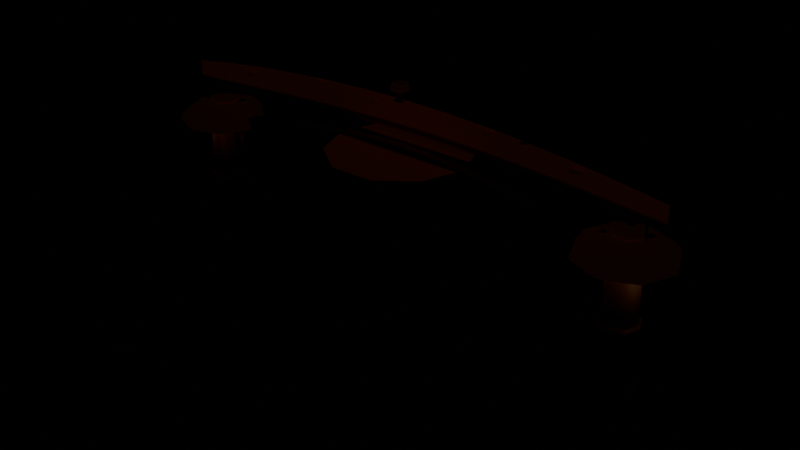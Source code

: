 # Source: gate_r22.blend  (saved by Blender 5.2.44; exported with 4.5.12 LTS)
import bpy
from mathutils import Matrix  # noqa: F401  (used for matrix-valued properties, if any)

bpy.ops.wm.read_factory_settings(use_empty=True)
scene = bpy.context.scene
scene.name = 'Scene'

# ---- collections
col_r22_sporentor = bpy.data.collections.new('R22_Sporentor'); scene.collection.children.link(col_r22_sporentor)

# ---- materials (node trees are filled in below, after node groups)
mat_archpaint = bpy.data.materials.new('ArchPaint')
mat_pillarpaint = bpy.data.materials.new('PillarPaint')
mat_cappaint = bpy.data.materials.new('CapPaint')
mat_roofpaint = bpy.data.materials.new('RoofPaint')
mat_dotpaint = bpy.data.materials.new('DotPaint')
mat_bannerpaint = bpy.data.materials.new('BannerPaint')
mat_lamppaint = bpy.data.materials.new('LampPaint')
mat_shroompaint = bpy.data.materials.new('ShroomPaint')

# ---- material node trees
mat_archpaint.use_nodes = True; mat_archpaint.node_tree.nodes.clear()
_N = mat_archpaint.node_tree.nodes; _L = mat_archpaint.node_tree.links
n0 = _N.new('ShaderNodeBsdfPrincipled'); n0.name = 'Principled BSDF'; n0.location = (-200, 100)
n0.inputs[0].default_value = (0.92, 0.23, 0.16, 1.0)
n0.inputs[2].default_value = 0.62
n0.inputs[10].default_value = 0.005
n0.inputs[13].default_value = 0.3
n1 = _N.new('ShaderNodeOutputMaterial'); n1.name = 'Material Output'; n1.location = (200, 100)
_L.new(n0.outputs[0], n1.inputs[0])
n1.is_active_output = True
mat_pillarpaint.use_nodes = True; mat_pillarpaint.node_tree.nodes.clear()
_N = mat_pillarpaint.node_tree.nodes; _L = mat_pillarpaint.node_tree.links
n0 = _N.new('ShaderNodeBsdfPrincipled'); n0.name = 'Principled BSDF'; n0.location = (-200, 100)
n0.inputs[0].default_value = (0.96, 0.88, 0.67, 1.0)
n0.inputs[2].default_value = 0.72
n0.inputs[10].default_value = 0.005
n0.inputs[13].default_value = 0.3
n1 = _N.new('ShaderNodeOutputMaterial'); n1.name = 'Material Output'; n1.location = (200, 100)
_L.new(n0.outputs[0], n1.inputs[0])
n1.is_active_output = True
mat_cappaint.use_nodes = True; mat_cappaint.node_tree.nodes.clear()
_N = mat_cappaint.node_tree.nodes; _L = mat_cappaint.node_tree.links
n0 = _N.new('ShaderNodeBsdfPrincipled'); n0.name = 'Principled BSDF'; n0.location = (-200, 100)
n0.inputs[0].default_value = (0.86, 0.19, 0.12, 1.0)
n0.inputs[2].default_value = 0.55
n0.inputs[10].default_value = 0.005
n0.inputs[13].default_value = 0.3
n0.inputs[27].default_value = (0.05, 0.01, 0.0, 1.0)
n0.inputs[28].default_value = 0.12
n1 = _N.new('ShaderNodeOutputMaterial'); n1.name = 'Material Output'; n1.location = (200, 100)
_L.new(n0.outputs[0], n1.inputs[0])
n1.is_active_output = True
mat_roofpaint.use_nodes = True; mat_roofpaint.node_tree.nodes.clear()
_N = mat_roofpaint.node_tree.nodes; _L = mat_roofpaint.node_tree.links
n0 = _N.new('ShaderNodeBsdfPrincipled'); n0.name = 'Principled BSDF'; n0.location = (-200, 100)
n0.inputs[0].default_value = (0.94, 0.31, 0.2, 1.0)
n0.inputs[2].default_value = 0.48
n0.inputs[10].default_value = 0.005
n0.inputs[13].default_value = 0.3
n0.inputs[27].default_value = (0.06, 0.012, 0.004, 1.0)
n0.inputs[28].default_value = 0.14
n1 = _N.new('ShaderNodeOutputMaterial'); n1.name = 'Material Output'; n1.location = (200, 100)
_L.new(n0.outputs[0], n1.inputs[0])
n1.is_active_output = True
mat_dotpaint.use_nodes = True; mat_dotpaint.node_tree.nodes.clear()
_N = mat_dotpaint.node_tree.nodes; _L = mat_dotpaint.node_tree.links
n0 = _N.new('ShaderNodeBsdfPrincipled'); n0.name = 'Principled BSDF'; n0.location = (-200, 100)
n0.inputs[0].default_value = (0.98, 0.95, 0.86, 1.0)
n0.inputs[2].default_value = 0.6
n0.inputs[10].default_value = 0.005
n0.inputs[13].default_value = 0.3
n1 = _N.new('ShaderNodeOutputMaterial'); n1.name = 'Material Output'; n1.location = (200, 100)
_L.new(n0.outputs[0], n1.inputs[0])
n1.is_active_output = True
mat_bannerpaint.use_nodes = True; mat_bannerpaint.node_tree.nodes.clear()
_N = mat_bannerpaint.node_tree.nodes; _L = mat_bannerpaint.node_tree.links
n0 = _N.new('ShaderNodeBsdfPrincipled'); n0.name = 'Principled BSDF'; n0.location = (-200, 100)
n0.inputs[0].default_value = (0.97, 0.91, 0.73, 1.0)
n0.inputs[2].default_value = 0.8
n0.inputs[10].default_value = 0.005
n0.inputs[13].default_value = 0.3
n1 = _N.new('ShaderNodeOutputMaterial'); n1.name = 'Material Output'; n1.location = (200, 100)
_L.new(n0.outputs[0], n1.inputs[0])
n1.is_active_output = True
mat_lamppaint.use_nodes = True; mat_lamppaint.node_tree.nodes.clear()
_N = mat_lamppaint.node_tree.nodes; _L = mat_lamppaint.node_tree.links
n0 = _N.new('ShaderNodeBsdfPrincipled'); n0.name = 'Principled BSDF'; n0.location = (-200, 100)
n0.inputs[0].default_value = (0.99, 0.87, 0.58, 1.0)
n0.inputs[2].default_value = 0.4
n0.inputs[10].default_value = 0.005
n0.inputs[13].default_value = 0.3
n0.inputs[27].default_value = (1.0, 0.78, 0.42, 1.0)
n0.inputs[28].default_value = 1.1
n1 = _N.new('ShaderNodeOutputMaterial'); n1.name = 'Material Output'; n1.location = (200, 100)
_L.new(n0.outputs[0], n1.inputs[0])
n1.is_active_output = True
mat_shroompaint.use_nodes = True; mat_shroompaint.node_tree.nodes.clear()
_N = mat_shroompaint.node_tree.nodes; _L = mat_shroompaint.node_tree.links
n0 = _N.new('ShaderNodeBsdfPrincipled'); n0.name = 'Principled BSDF'; n0.location = (-200, 100)
n0.inputs[0].default_value = (0.89, 0.26, 0.16, 1.0)
n0.inputs[2].default_value = 0.58
n0.inputs[10].default_value = 0.005
n0.inputs[13].default_value = 0.3
n1 = _N.new('ShaderNodeOutputMaterial'); n1.name = 'Material Output'; n1.location = (200, 100)
_L.new(n0.outputs[0], n1.inputs[0])
n1.is_active_output = True

# ---- meshes
me_archpaint_mesh = bpy.data.meshes.new('ArchPaint_Mesh')
me_archpaint_mesh.from_pydata([(-9.3, -0.24, 7.11), (-7.75, -0.24, 7.225), (-7.75, 0.24, 7.225), (-9.3, 0.24, 7.11), (-9.3, -0.24, 7.79), (-9.3, 0.24, 7.79), (-7.75, 0.24, 7.905), (-7.75, -0.24, 7.905), (-6.2, -0.24, 7.44), (-6.2, 0.24, 7.44), (-6.2, 0.24, 8.12), (-6.2, -0.24, 8.12), (-4.65, -0.24, 7.684), (-4.65, 0.24, 7.684), (-4.65, 0.24, 8.364), (-4.65, -0.24, 8.364), (-3.1, -0.24, 7.904), (-3.1, 0.24, 7.904), (-3.1, 0.24, 8.584), (-3.1, -0.24, 8.584), (-1.55, -0.24, 8.056), (-1.55, 0.24, 8.056), (-1.55, 0.24, 8.736), (-1.55, -0.24, 8.736), (0.0, -0.24, 8.11), (0.0, 0.24, 8.11), (0.0, 0.24, 8.79), (0.0, -0.24, 8.79), (1.55, -0.24, 8.056), (1.55, 0.24, 8.056), (1.55, 0.24, 8.736), (1.55, -0.24, 8.736), (3.1, -0.24, 7.904), (3.1, 0.24, 7.904), (3.1, 0.24, 8.584), (3.1, -0.24, 8.584), (4.65, -0.24, 7.684), (4.65, 0.24, 7.684), (4.65, 0.24, 8.364), (4.65, -0.24, 8.364), (6.2, -0.24, 7.44), (6.2, 0.24, 7.44), (6.2, 0.24, 8.12), (6.2, -0.24, 8.12), (7.75, -0.24, 7.225), (7.75, 0.24, 7.225), (7.75, 0.24, 7.905), (7.75, -0.24, 7.905), (9.3, -0.24, 7.11), (9.3, 0.24, 7.11), (9.3, 0.24, 7.79), (9.3, -0.24, 7.79), (-8.58, 0.1, 6.4), (-8.67, 6.123e-18, 6.356), (-8.58, -0.1, 6.4), (-8.49, -1.837e-17, 6.444), (-9.04, 0.1, 7.34), (-9.13, 6.123e-18, 7.296), (-9.04, -0.1, 7.34), (-8.95, -1.837e-17, 7.384), (8.58, -0.1, 6.4), (8.67, -6.123e-18, 6.356), (8.58, 0.1, 6.4), (8.49, 1.837e-17, 6.444), (9.04, -0.1, 7.34), (9.13, -6.123e-18, 7.296), (9.04, 0.1, 7.34), (8.95, 1.837e-17, 7.384), (-10.58, -0.1584, 8.9), (-10.6, 0.0004757, 8.74), (-10.62, 0.1584, 8.9), (-10.6, -0.0004757, 9.06), (-9.614, -0.02328, 8.921), (-9.633, 0.1356, 8.761), (-9.658, 0.2937, 8.921), (-9.64, 0.1348, 9.081), (-8.651, 0.1091, 8.94), (-8.67, 0.268, 8.78), (-8.694, 0.4262, 8.94), (-8.676, 0.2673, 9.1), (-7.689, 0.2359, 8.957), (-7.706, 0.395, 8.797), (-7.729, 0.5534, 8.957), (-7.712, 0.3943, 9.117), (-6.727, 0.3547, 8.971), (-6.743, 0.5139, 8.811), (-6.764, 0.6725, 8.971), (-6.748, 0.5133, 9.131), (-5.765, 0.463, 8.984), (-5.78, 0.6223, 8.824), (-5.799, 0.7812, 8.984), (-5.784, 0.6219, 9.144), (-4.804, 0.5586, 8.995), (-4.817, 0.7181, 8.835), (-4.833, 0.8773, 8.995), (-4.82, 0.7178, 9.155), (-3.842, 0.6396, 9.004), (-3.853, 0.7993, 8.844), (-3.867, 0.9587, 9.004), (-3.856, 0.7991, 9.164), (-2.882, 0.7044, 9.011), (-2.89, 0.8642, 8.851), (-2.9, 1.024, 9.011), (-2.892, 0.8641, 9.171), (-1.921, 0.7516, 9.016), (-1.927, 0.9115, 8.856), (-1.934, 1.071, 9.016), (-1.928, 0.9115, 9.176), (-0.9604, 0.7804, 9.019), (-0.9633, 0.9403, 8.859), (-0.9668, 1.1, 9.019), (-0.964, 0.9403, 9.179), (0.0, 0.79, 9.02), (0.0, 0.95, 8.86), (0.0, 1.11, 9.02), (0.0, 0.95, 9.18), (0.9604, 0.7804, 9.019), (0.9633, 0.9403, 8.859), (0.9668, 1.1, 9.019), (0.964, 0.9403, 9.179), (1.921, 0.7516, 9.016), (1.927, 0.9115, 8.856), (1.934, 1.071, 9.016), (1.928, 0.9115, 9.176), (2.882, 0.7044, 9.011), (2.89, 0.8642, 8.851), (2.9, 1.024, 9.011), (2.892, 0.8641, 9.171), (3.842, 0.6396, 9.004), (3.853, 0.7993, 8.844), (3.867, 0.9587, 9.004), (3.856, 0.7991, 9.164), (4.804, 0.5586, 8.995), (4.817, 0.7181, 8.835), (4.833, 0.8773, 8.995), (4.82, 0.7178, 9.155), (5.765, 0.463, 8.984), (5.78, 0.6223, 8.824), (5.799, 0.7812, 8.984), (5.784, 0.6219, 9.144), (6.727, 0.3547, 8.971), (6.743, 0.5139, 8.811), (6.764, 0.6725, 8.971), (6.748, 0.5133, 9.131), (7.689, 0.2359, 8.957), (7.706, 0.395, 8.797), (7.729, 0.5534, 8.957), (7.712, 0.3943, 9.117), (8.651, 0.1091, 8.94), (8.67, 0.268, 8.78), (8.694, 0.4262, 8.94), (8.676, 0.2673, 9.1), (9.614, -0.02328, 8.921), (9.633, 0.1356, 8.761), (9.658, 0.2937, 8.921), (9.64, 0.1348, 9.081), (10.58, -0.1584, 8.9), (10.6, 0.0004757, 8.74), (10.62, 0.1584, 8.9), (10.6, -0.0004757, 9.06), (-9.85, 0.08853, 8.865), (-9.9, 0.03896, 8.872), (-9.95, 0.08853, 8.865), (-9.9, 0.1381, 8.859), (-9.85, 0.0, 8.195), (-9.9, -0.04957, 8.202), (-9.95, -6.07e-18, 8.195), (-9.9, 0.04957, 8.189), (-9.56, 0.0, 8.195), (-9.688, -0.2658, 8.195), (-9.976, -0.3315, 8.195), (-10.21, -0.1475, 8.195), (-10.21, 0.1475, 8.195), (-9.976, 0.3315, 8.195), (-9.688, 0.2658, 8.195), (-9.56, 0.0, 7.895), (-9.688, -0.2658, 7.895), (-9.976, -0.3315, 7.895), (-10.21, -0.1475, 7.895), (-10.21, 0.1475, 7.895), (-9.976, 0.3315, 7.895), (-9.688, 0.2658, 7.895), (9.95, 0.08853, 8.865), (9.9, 0.03896, 8.872), (9.85, 0.08853, 8.865), (9.9, 0.1381, 8.859), (9.95, 0.0, 8.195), (9.9, -0.04957, 8.202), (9.85, -6.07e-18, 8.195), (9.9, 0.04957, 8.189), (10.24, 0.0, 8.195), (10.11, -0.2658, 8.195), (9.824, -0.3315, 8.195), (9.594, -0.1475, 8.195), (9.594, 0.1475, 8.195), (9.824, 0.3315, 8.195), (10.11, 0.2658, 8.195), (10.24, 0.0, 7.895), (10.11, -0.2658, 7.895), (9.824, -0.3315, 7.895), (9.594, -0.1475, 7.895), (9.594, 0.1475, 7.895), (9.824, 0.3315, 7.895), (10.11, 0.2658, 7.895)], [], [(0, 3, 2, 1), (4, 7, 6, 5), (3, 5, 6, 2), (0, 1, 7, 4), (1, 2, 9, 8), (7, 11, 10, 6), (2, 6, 10, 9), (1, 8, 11, 7), (8, 9, 13, 12), (11, 15, 14, 10), (9, 10, 14, 13), (8, 12, 15, 11), (12, 13, 17, 16), (15, 19, 18, 14), (13, 14, 18, 17), (12, 16, 19, 15), (16, 17, 21, 20), (19, 23, 22, 18), (17, 18, 22, 21), (16, 20, 23, 19), (20, 21, 25, 24), (23, 27, 26, 22), (21, 22, 26, 25), (20, 24, 27, 23), (24, 25, 29, 28), (27, 31, 30, 26), (25, 26, 30, 29), (24, 28, 31, 27), (28, 29, 33, 32), (31, 35, 34, 30), (29, 30, 34, 33), (28, 32, 35, 31), (32, 33, 37, 36), (35, 39, 38, 34), (33, 34, 38, 37), (32, 36, 39, 35), (36, 37, 41, 40), (39, 43, 42, 38), (37, 38, 42, 41), (36, 40, 43, 39), (40, 41, 45, 44), (43, 47, 46, 42), (41, 42, 46, 45), (40, 44, 47, 43), (44, 45, 49, 48), (47, 51, 50, 46), (45, 46, 50, 49), (44, 48, 51, 47), (0, 4, 5, 3), (52, 53, 57, 56), (53, 54, 58, 57), (54, 55, 59, 58), (55, 52, 56, 59), (55, 54, 53, 52), (56, 57, 58, 59), (48, 49, 50, 51), (60, 61, 65, 64), (61, 62, 66, 65), (62, 63, 67, 66), (63, 60, 64, 67), (63, 62, 61, 60), (64, 65, 66, 67), (68, 69, 73, 72), (69, 70, 74, 73), (70, 71, 75, 74), (71, 68, 72, 75), (72, 73, 77, 76), (73, 74, 78, 77), (74, 75, 79, 78), (75, 72, 76, 79), (76, 77, 81, 80), (77, 78, 82, 81), (78, 79, 83, 82), (79, 76, 80, 83), (80, 81, 85, 84), (81, 82, 86, 85), (82, 83, 87, 86), (83, 80, 84, 87), (84, 85, 89, 88), (85, 86, 90, 89), (86, 87, 91, 90), (87, 84, 88, 91), (88, 89, 93, 92), (89, 90, 94, 93), (90, 91, 95, 94), (91, 88, 92, 95), (92, 93, 97, 96), (93, 94, 98, 97), (94, 95, 99, 98), (95, 92, 96, 99), (96, 97, 101, 100), (97, 98, 102, 101), (98, 99, 103, 102), (99, 96, 100, 103), (100, 101, 105, 104), (101, 102, 106, 105), (102, 103, 107, 106), (103, 100, 104, 107), (104, 105, 109, 108), (105, 106, 110, 109), (106, 107, 111, 110), (107, 104, 108, 111), (108, 109, 113, 112), (109, 110, 114, 113), (110, 111, 115, 114), (111, 108, 112, 115), (112, 113, 117, 116), (113, 114, 118, 117), (114, 115, 119, 118), (115, 112, 116, 119), (116, 117, 121, 120), (117, 118, 122, 121), (118, 119, 123, 122), (119, 116, 120, 123), (120, 121, 125, 124), (121, 122, 126, 125), (122, 123, 127, 126), (123, 120, 124, 127), (124, 125, 129, 128), (125, 126, 130, 129), (126, 127, 131, 130), (127, 124, 128, 131), (128, 129, 133, 132), (129, 130, 134, 133), (130, 131, 135, 134), (131, 128, 132, 135), (132, 133, 137, 136), (133, 134, 138, 137), (134, 135, 139, 138), (135, 132, 136, 139), (136, 137, 141, 140), (137, 138, 142, 141), (138, 139, 143, 142), (139, 136, 140, 143), (140, 141, 145, 144), (141, 142, 146, 145), (142, 143, 147, 146), (143, 140, 144, 147), (144, 145, 149, 148), (145, 146, 150, 149), (146, 147, 151, 150), (147, 144, 148, 151), (148, 149, 153, 152), (149, 150, 154, 153), (150, 151, 155, 154), (151, 148, 152, 155), (152, 153, 157, 156), (153, 154, 158, 157), (154, 155, 159, 158), (155, 152, 156, 159), (71, 70, 69, 68), (156, 157, 158, 159), (160, 161, 165, 164), (161, 162, 166, 165), (162, 163, 167, 166), (163, 160, 164, 167), (163, 162, 161, 160), (164, 165, 166, 167), (168, 169, 176, 175), (169, 170, 177, 176), (170, 171, 178, 177), (171, 172, 179, 178), (172, 173, 180, 179), (173, 174, 181, 180), (174, 168, 175, 181), (174, 173, 172, 171, 170, 169, 168), (175, 176, 177, 178, 179, 180, 181), (182, 183, 187, 186), (183, 184, 188, 187), (184, 185, 189, 188), (185, 182, 186, 189), (185, 184, 183, 182), (186, 187, 188, 189), (190, 191, 198, 197), (191, 192, 199, 198), (192, 193, 200, 199), (193, 194, 201, 200), (194, 195, 202, 201), (195, 196, 203, 202), (196, 190, 197, 203), (196, 195, 194, 193, 192, 191, 190), (197, 198, 199, 200, 201, 202, 203)])
me_archpaint_mesh.polygons.foreach_set('use_smooth', [True] * 182)
me_archpaint_mesh.materials.append(mat_archpaint)
me_archpaint_mesh.update()
me_pillarpaint_mesh = bpy.data.meshes.new('PillarPaint_Mesh')
me_pillarpaint_mesh.from_pydata([(-10.18, 0.0, 0.0), (-9.922, -0.6223, 0.0), (-9.3, -0.88, 0.0), (-8.678, -0.6223, 0.0), (-8.42, -1.078e-16, 0.0), (-8.678, 0.6223, 0.0), (-9.3, 0.88, 0.0), (-9.922, 0.6223, 0.0), (-10.11, 0.0, 1.9), (-9.873, -0.5728, 1.9), (-9.3, -0.81, 1.9), (-8.727, -0.5728, 1.9), (-8.49, -9.92e-17, 1.9), (-8.727, 0.5728, 1.9), (-9.3, 0.81, 1.9), (-9.873, 0.5728, 1.9), (-10.04, 0.0, 3.8), (-9.823, -0.5233, 3.8), (-9.3, -0.74, 3.8), (-8.777, -0.5233, 3.8), (-8.56, -9.062e-17, 3.8), (-8.777, 0.5233, 3.8), (-9.3, 0.74, 3.8), (-9.823, 0.5233, 3.8), (-9.97, 0.0, 5.7), (-9.774, -0.4738, 5.7), (-9.3, -0.67, 5.7), (-8.826, -0.4738, 5.7), (-8.63, -8.205e-17, 5.7), (-8.826, 0.4738, 5.7), (-9.3, 0.67, 5.7), (-9.774, 0.4738, 5.7), (-9.9, 0.0, 7.5), (-9.724, -0.4243, 7.5), (-9.3, -0.6, 7.5), (-8.876, -0.4243, 7.5), (-8.7, -7.348e-17, 7.5), (-8.876, 0.4243, 7.5), (-9.3, 0.6, 7.5), (-9.724, 0.4243, 7.5), (-10.48, 0.0, 0.05), (-10.25, -0.6936, 0.05), (-9.665, -1.122, 0.05), (-8.935, -1.122, 0.05), (-8.345, -0.6936, 0.05), (-8.12, -1.445e-16, 0.05), (-8.345, 0.6936, 0.05), (-8.935, 1.122, 0.05), (-9.665, 1.122, 0.05), (-10.25, 0.6936, 0.05), (-10.48, 0.0, 0.55), (-10.25, -0.6936, 0.55), (-9.665, -1.122, 0.55), (-8.935, -1.122, 0.55), (-8.345, -0.6936, 0.55), (-8.12, -1.445e-16, 0.55), (-8.345, 0.6936, 0.55), (-8.935, 1.122, 0.55), (-9.665, 1.122, 0.55), (-10.25, 0.6936, 0.55), (-8.12, 0.0, 0.56), (-8.345, 0.6936, 0.56), (-8.935, 1.122, 0.56), (-9.665, 1.122, 0.56), (-10.25, 0.6936, 0.56), (-10.48, 1.445e-16, 0.56), (-10.25, -0.6936, 0.56), (-9.665, -1.122, 0.56), (-8.935, -1.122, 0.56), (-8.345, -0.6936, 0.56), (-10.18, 0.0, 2.44), (-9.924, -0.6243, 2.44), (-9.3, -0.8829, 2.44), (-8.676, -0.6243, 2.44), (-8.417, -1.081e-16, 2.44), (-8.676, 0.6243, 2.44), (-9.3, 0.8829, 2.44), (-9.924, 0.6243, 2.44), (-10.18, 0.0, 2.76), (-9.924, -0.6243, 2.76), (-9.3, -0.8829, 2.76), (-8.676, -0.6243, 2.76), (-8.417, -1.081e-16, 2.76), (-8.676, 0.6243, 2.76), (-9.3, 0.8829, 2.76), (-9.924, 0.6243, 2.76), (-10.07, 0.0, 4.84), (-9.847, -0.5468, 4.84), (-9.3, -0.7733, 4.84), (-8.753, -0.5468, 4.84), (-8.527, -9.471e-17, 4.84), (-8.753, 0.5468, 4.84), (-9.3, 0.7733, 4.84), (-9.847, 0.5468, 4.84), (-10.07, 0.0, 5.16), (-9.847, -0.5468, 5.16), (-9.3, -0.7733, 5.16), (-8.753, -0.5468, 5.16), (-8.527, -9.471e-17, 5.16), (-8.753, 0.5468, 5.16), (-9.3, 0.7733, 5.16), (-9.847, 0.5468, 5.16), (8.42, 0.0, 0.0), (8.678, -0.6223, 0.0), (9.3, -0.88, 0.0), (9.922, -0.6223, 0.0), (10.18, -1.078e-16, 0.0), (9.922, 0.6223, 0.0), (9.3, 0.88, 0.0), (8.678, 0.6223, 0.0), (8.49, 0.0, 1.9), (8.727, -0.5728, 1.9), (9.3, -0.81, 1.9), (9.873, -0.5728, 1.9), (10.11, -9.92e-17, 1.9), (9.873, 0.5728, 1.9), (9.3, 0.81, 1.9), (8.727, 0.5728, 1.9), (8.56, 0.0, 3.8), (8.777, -0.5233, 3.8), (9.3, -0.74, 3.8), (9.823, -0.5233, 3.8), (10.04, -9.062e-17, 3.8), (9.823, 0.5233, 3.8), (9.3, 0.74, 3.8), (8.777, 0.5233, 3.8), (8.63, 0.0, 5.7), (8.826, -0.4738, 5.7), (9.3, -0.67, 5.7), (9.774, -0.4738, 5.7), (9.97, -8.205e-17, 5.7), (9.774, 0.4738, 5.7), (9.3, 0.67, 5.7), (8.826, 0.4738, 5.7), (8.7, 0.0, 7.5), (8.876, -0.4243, 7.5), (9.3, -0.6, 7.5), (9.724, -0.4243, 7.5), (9.9, -7.348e-17, 7.5), (9.724, 0.4243, 7.5), (9.3, 0.6, 7.5), (8.876, 0.4243, 7.5), (8.12, 0.0, 0.05), (8.345, -0.6936, 0.05), (8.935, -1.122, 0.05), (9.665, -1.122, 0.05), (10.25, -0.6936, 0.05), (10.48, -1.445e-16, 0.05), (10.25, 0.6936, 0.05), (9.665, 1.122, 0.05), (8.935, 1.122, 0.05), (8.345, 0.6936, 0.05), (8.12, 0.0, 0.55), (8.345, -0.6936, 0.55), (8.935, -1.122, 0.55), (9.665, -1.122, 0.55), (10.25, -0.6936, 0.55), (10.48, -1.445e-16, 0.55), (10.25, 0.6936, 0.55), (9.665, 1.122, 0.55), (8.935, 1.122, 0.55), (8.345, 0.6936, 0.55), (10.48, 0.0, 0.56), (10.25, 0.6936, 0.56), (9.665, 1.122, 0.56), (8.935, 1.122, 0.56), (8.345, 0.6936, 0.56), (8.12, 1.445e-16, 0.56), (8.345, -0.6936, 0.56), (8.935, -1.122, 0.56), (9.665, -1.122, 0.56), (10.25, -0.6936, 0.56), (8.417, 0.0, 2.44), (8.676, -0.6243, 2.44), (9.3, -0.8829, 2.44), (9.924, -0.6243, 2.44), (10.18, -1.081e-16, 2.44), (9.924, 0.6243, 2.44), (9.3, 0.8829, 2.44), (8.676, 0.6243, 2.44), (8.417, 0.0, 2.76), (8.676, -0.6243, 2.76), (9.3, -0.8829, 2.76), (9.924, -0.6243, 2.76), (10.18, -1.081e-16, 2.76), (9.924, 0.6243, 2.76), (9.3, 0.8829, 2.76), (8.676, 0.6243, 2.76), (8.527, 0.0, 4.84), (8.753, -0.5468, 4.84), (9.3, -0.7733, 4.84), (9.847, -0.5468, 4.84), (10.07, -9.471e-17, 4.84), (9.847, 0.5468, 4.84), (9.3, 0.7733, 4.84), (8.753, 0.5468, 4.84), (8.527, 0.0, 5.16), (8.753, -0.5468, 5.16), (9.3, -0.7733, 5.16), (9.847, -0.5468, 5.16), (10.07, -9.471e-17, 5.16), (9.847, 0.5468, 5.16), (9.3, 0.7733, 5.16), (8.753, 0.5468, 5.16), (-0.14, 0.0, 10.45), (-0.04326, -0.1331, 10.45), (0.1133, -0.08229, 10.45), (0.1133, 0.08229, 10.45), (-0.04326, 0.1331, 10.45), (-0.14, 0.0, 10.9), (-0.04326, -0.1331, 10.9), (0.1133, -0.08229, 10.9), (0.1133, 0.08229, 10.9), (-0.04326, 0.1331, 10.9), (8.141, 0.0, 0.0), (8.246, -0.181, 0.0), (8.455, -0.181, 0.0), (8.559, -2.56e-17, 0.0), (8.455, 0.181, 0.0), (8.246, 0.181, 0.0), (8.141, 0.0, 0.5225), (8.246, -0.181, 0.5225), (8.455, -0.181, 0.5225), (8.559, -2.56e-17, 0.5225), (8.455, 0.181, 0.5225), (8.246, 0.181, 0.5225), (8.141, 0.0, 0.9025), (8.246, -0.181, 0.9025), (8.455, -0.181, 0.9025), (8.559, -2.56e-17, 0.9025), (8.455, 0.181, 0.9025), (8.246, 0.181, 0.9025), (-8.426, 0.0, 0.0), (-8.338, -0.1524, 0.0), (-8.162, -0.1524, 0.0), (-8.074, -2.155e-17, 0.0), (-8.162, 0.1524, 0.0), (-8.338, 0.1524, 0.0), (-8.426, 0.0, 0.44), (-8.338, -0.1524, 0.44), (-8.162, -0.1524, 0.44), (-8.074, -2.155e-17, 0.44), (-8.162, 0.1524, 0.44), (-8.338, 0.1524, 0.44), (-8.426, 0.0, 0.76), (-8.338, -0.1524, 0.76), (-8.162, -0.1524, 0.76), (-8.074, -2.155e-17, 0.76), (-8.162, 0.1524, 0.76), (-8.338, 0.1524, 0.76), (10.01, 0.0, 0.0), (10.08, -0.1181, 0.0), (10.22, -0.1181, 0.0), (10.29, -1.67e-17, 0.0), (10.22, 0.1181, 0.0), (10.08, 0.1181, 0.0), (10.01, 0.0, 0.341), (10.08, -0.1181, 0.341), (10.22, -0.1181, 0.341), (10.29, -1.67e-17, 0.341), (10.22, 0.1181, 0.341), (10.08, 0.1181, 0.341), (10.01, 0.0, 0.589), (10.08, -0.1181, 0.589), (10.22, -0.1181, 0.589), (10.29, -1.67e-17, 0.589), (10.22, 0.1181, 0.589), (10.08, 0.1181, 0.589), (-10.25, 0.0, 0.0), (-10.18, -0.1334, 0.0), (-10.02, -0.1334, 0.0), (-9.946, -1.886e-17, 0.0), (-10.02, 0.1334, 0.0), (-10.18, 0.1334, 0.0), (-10.25, 0.0, 0.385), (-10.18, -0.1334, 0.385), (-10.02, -0.1334, 0.385), (-9.946, -1.886e-17, 0.385), (-10.02, 0.1334, 0.385), (-10.18, 0.1334, 0.385), (-10.25, 0.0, 0.665), (-10.18, -0.1334, 0.665), (-10.02, -0.1334, 0.665), (-9.946, -1.886e-17, 0.665), (-10.02, 0.1334, 0.665), (-10.18, 0.1334, 0.665)], [], [(0, 1, 9, 8), (1, 2, 10, 9), (2, 3, 11, 10), (3, 4, 12, 11), (4, 5, 13, 12), (5, 6, 14, 13), (6, 7, 15, 14), (7, 0, 8, 15), (8, 9, 17, 16), (9, 10, 18, 17), (10, 11, 19, 18), (11, 12, 20, 19), (12, 13, 21, 20), (13, 14, 22, 21), (14, 15, 23, 22), (15, 8, 16, 23), (16, 17, 25, 24), (17, 18, 26, 25), (18, 19, 27, 26), (19, 20, 28, 27), (20, 21, 29, 28), (21, 22, 30, 29), (22, 23, 31, 30), (23, 16, 24, 31), (24, 25, 33, 32), (25, 26, 34, 33), (26, 27, 35, 34), (27, 28, 36, 35), (28, 29, 37, 36), (29, 30, 38, 37), (30, 31, 39, 38), (31, 24, 32, 39), (7, 6, 5, 4, 3, 2, 1, 0), (32, 33, 34, 35, 36, 37, 38, 39), (40, 41, 51, 50), (41, 42, 52, 51), (42, 43, 53, 52), (43, 44, 54, 53), (44, 45, 55, 54), (45, 46, 56, 55), (46, 47, 57, 56), (47, 48, 58, 57), (48, 49, 59, 58), (49, 40, 50, 59), (49, 48, 47, 46, 45, 44, 43, 42, 41, 40), (50, 51, 52, 53, 54, 55, 56, 57, 58, 59), (60, 61, 62, 63, 64, 65, 66, 67, 68, 69), (70, 71, 79, 78), (71, 72, 80, 79), (72, 73, 81, 80), (73, 74, 82, 81), (74, 75, 83, 82), (75, 76, 84, 83), (76, 77, 85, 84), (77, 70, 78, 85), (77, 76, 75, 74, 73, 72, 71, 70), (78, 79, 80, 81, 82, 83, 84, 85), (86, 87, 95, 94), (87, 88, 96, 95), (88, 89, 97, 96), (89, 90, 98, 97), (90, 91, 99, 98), (91, 92, 100, 99), (92, 93, 101, 100), (93, 86, 94, 101), (93, 92, 91, 90, 89, 88, 87, 86), (94, 95, 96, 97, 98, 99, 100, 101), (102, 103, 111, 110), (103, 104, 112, 111), (104, 105, 113, 112), (105, 106, 114, 113), (106, 107, 115, 114), (107, 108, 116, 115), (108, 109, 117, 116), (109, 102, 110, 117), (110, 111, 119, 118), (111, 112, 120, 119), (112, 113, 121, 120), (113, 114, 122, 121), (114, 115, 123, 122), (115, 116, 124, 123), (116, 117, 125, 124), (117, 110, 118, 125), (118, 119, 127, 126), (119, 120, 128, 127), (120, 121, 129, 128), (121, 122, 130, 129), (122, 123, 131, 130), (123, 124, 132, 131), (124, 125, 133, 132), (125, 118, 126, 133), (126, 127, 135, 134), (127, 128, 136, 135), (128, 129, 137, 136), (129, 130, 138, 137), (130, 131, 139, 138), (131, 132, 140, 139), (132, 133, 141, 140), (133, 126, 134, 141), (109, 108, 107, 106, 105, 104, 103, 102), (134, 135, 136, 137, 138, 139, 140, 141), (142, 143, 153, 152), (143, 144, 154, 153), (144, 145, 155, 154), (145, 146, 156, 155), (146, 147, 157, 156), (147, 148, 158, 157), (148, 149, 159, 158), (149, 150, 160, 159), (150, 151, 161, 160), (151, 142, 152, 161), (151, 150, 149, 148, 147, 146, 145, 144, 143, 142), (152, 153, 154, 155, 156, 157, 158, 159, 160, 161), (162, 163, 164, 165, 166, 167, 168, 169, 170, 171), (172, 173, 181, 180), (173, 174, 182, 181), (174, 175, 183, 182), (175, 176, 184, 183), (176, 177, 185, 184), (177, 178, 186, 185), (178, 179, 187, 186), (179, 172, 180, 187), (179, 178, 177, 176, 175, 174, 173, 172), (180, 181, 182, 183, 184, 185, 186, 187), (188, 189, 197, 196), (189, 190, 198, 197), (190, 191, 199, 198), (191, 192, 200, 199), (192, 193, 201, 200), (193, 194, 202, 201), (194, 195, 203, 202), (195, 188, 196, 203), (195, 194, 193, 192, 191, 190, 189, 188), (196, 197, 198, 199, 200, 201, 202, 203), (204, 205, 210, 209), (205, 206, 211, 210), (206, 207, 212, 211), (207, 208, 213, 212), (208, 204, 209, 213), (208, 207, 206, 205, 204), (209, 210, 211, 212, 213), (214, 215, 221, 220), (215, 216, 222, 221), (216, 217, 223, 222), (217, 218, 224, 223), (218, 219, 225, 224), (219, 214, 220, 225), (220, 221, 227, 226), (221, 222, 228, 227), (222, 223, 229, 228), (223, 224, 230, 229), (224, 225, 231, 230), (225, 220, 226, 231), (219, 218, 217, 216, 215, 214), (226, 227, 228, 229, 230, 231), (232, 233, 239, 238), (233, 234, 240, 239), (234, 235, 241, 240), (235, 236, 242, 241), (236, 237, 243, 242), (237, 232, 238, 243), (238, 239, 245, 244), (239, 240, 246, 245), (240, 241, 247, 246), (241, 242, 248, 247), (242, 243, 249, 248), (243, 238, 244, 249), (237, 236, 235, 234, 233, 232), (244, 245, 246, 247, 248, 249), (250, 251, 257, 256), (251, 252, 258, 257), (252, 253, 259, 258), (253, 254, 260, 259), (254, 255, 261, 260), (255, 250, 256, 261), (256, 257, 263, 262), (257, 258, 264, 263), (258, 259, 265, 264), (259, 260, 266, 265), (260, 261, 267, 266), (261, 256, 262, 267), (255, 254, 253, 252, 251, 250), (262, 263, 264, 265, 266, 267), (268, 269, 275, 274), (269, 270, 276, 275), (270, 271, 277, 276), (271, 272, 278, 277), (272, 273, 279, 278), (273, 268, 274, 279), (274, 275, 281, 280), (275, 276, 282, 281), (276, 277, 283, 282), (277, 278, 284, 283), (278, 279, 285, 284), (279, 274, 280, 285), (273, 272, 271, 270, 269, 268), (280, 281, 282, 283, 284, 285)])
me_pillarpaint_mesh.polygons.foreach_set('use_smooth', [True] * 197)
me_pillarpaint_mesh.materials.append(mat_pillarpaint)
me_pillarpaint_mesh.update()
me_cappaint_mesh = bpy.data.meshes.new('CapPaint_Mesh')
me_cappaint_mesh.from_pydata([(-9.28, -2.449e-18, 8.35), (-9.154, 0.1465, 8.345), (-9.286, 0.01414, 8.35), (-9.3, 0.2071, 8.345), (-9.3, 0.02, 8.35), (-9.446, 0.1465, 8.345), (-9.314, 0.01414, 8.35), (-9.507, 2.537e-17, 8.345), (-9.32, 2.449e-18, 8.35), (-9.446, -0.1465, 8.345), (-9.314, -0.01414, 8.35), (-9.3, -0.2071, 8.345), (-9.3, -0.02, 8.35), (-9.154, -0.1465, 8.345), (-9.286, -0.01414, 8.35), (-9.093, -2.537e-17, 8.345), (-8.888, -5.041e-17, 8.329), (-9.009, 0.2911, 8.329), (-9.3, 0.4117, 8.329), (-9.591, 0.2911, 8.329), (-9.712, 5.041e-17, 8.329), (-9.591, -0.2911, 8.329), (-9.3, -0.4117, 8.329), (-9.009, -0.2911, 8.329), (-8.689, -7.483e-17, 8.302), (-8.868, 0.4321, 8.302), (-9.3, 0.611, 8.302), (-9.732, 0.4321, 8.302), (-9.911, 7.483e-17, 8.302), (-9.732, -0.4321, 8.302), (-9.3, -0.611, 8.302), (-8.868, -0.4321, 8.302), (-8.732, 0.5676, 8.266), (-9.3, 0.8027, 8.266), (-9.868, 0.5676, 8.266), (-10.1, 9.83e-17, 8.266), (-9.868, -0.5676, 8.266), (-9.3, -0.8027, 8.266), (-8.732, -0.5676, 8.266), (-8.497, -9.83e-17, 8.266), (-8.316, -1.205e-16, 8.22), (-8.604, 0.696, 8.22), (-9.3, 0.9843, 8.22), (-9.996, 0.696, 8.22), (-10.28, 1.205e-16, 8.22), (-9.996, -0.696, 8.22), (-9.3, -0.9843, 8.22), (-8.604, -0.696, 8.22), (-8.484, 0.8156, 8.165), (-9.3, 1.153, 8.165), (-10.12, 0.8156, 8.165), (-10.45, 1.413e-16, 8.165), (-10.12, -0.8156, 8.165), (-9.3, -1.153, 8.165), (-8.484, -0.8156, 8.165), (-8.147, -1.413e-16, 8.165), (-7.992, -1.602e-16, 8.101), (-8.375, 0.925, 8.101), (-9.3, 1.308, 8.101), (-10.23, 0.925, 8.101), (-10.61, 1.602e-16, 8.101), (-10.23, -0.925, 8.101), (-9.3, -1.308, 8.101), (-8.375, -0.925, 8.101), (-8.277, 1.023, 8.03), (-9.3, 1.446, 8.03), (-10.32, 1.023, 8.03), (-10.75, 1.771e-16, 8.03), (-10.32, -1.023, 8.03), (-9.3, -1.446, 8.03), (-8.277, -1.023, 8.03), (-7.854, -1.771e-16, 8.03), (-8.192, 1.108, 7.952), (-9.3, 1.566, 7.952), (-10.41, 1.108, 7.952), (-10.87, 1.918e-16, 7.952), (-10.41, -1.108, 7.952), (-9.3, -1.566, 7.952), (-8.192, -1.108, 7.952), (-7.734, -1.918e-16, 7.952), (-8.121, 1.179, 7.869), (-9.3, 1.667, 7.869), (-10.48, 1.179, 7.869), (-10.97, 2.041e-16, 7.869), (-10.48, -1.179, 7.869), (-9.3, -1.667, 7.869), (-8.121, -1.179, 7.869), (-7.633, -2.041e-16, 7.869), (-7.554, -2.138e-16, 7.781), (-8.065, 1.235, 7.781), (-9.3, 1.746, 7.781), (-10.53, 1.235, 7.781), (-11.05, 2.138e-16, 7.781), (-10.53, -1.235, 7.781), (-9.3, -1.746, 7.781), (-8.065, -1.235, 7.781), (-7.496, -2.209e-16, 7.689), (-8.025, 1.275, 7.689), (-9.3, 1.804, 7.689), (-10.58, 1.275, 7.689), (-11.1, 2.209e-16, 7.689), (-10.58, -1.275, 7.689), (-9.3, -1.804, 7.689), (-8.025, -1.275, 7.689), (-7.462, -2.251e-16, 7.595), (-8.0, 1.3, 7.595), (-9.3, 1.838, 7.595), (-10.6, 1.3, 7.595), (-11.14, 2.251e-16, 7.595), (-10.6, -1.3, 7.595), (-9.3, -1.838, 7.595), (-8.0, -1.3, 7.595), (-7.45, -2.266e-16, 7.5), (-7.992, 1.308, 7.5), (-9.3, 1.85, 7.5), (-10.61, 1.308, 7.5), (-11.15, 2.266e-16, 7.5), (-10.61, -1.308, 7.5), (-9.3, -1.85, 7.5), (-7.992, -1.308, 7.5), (-8.75, 0.0, 8.35), (-8.911, 0.3889, 8.35), (-9.3, 0.55, 8.35), (-9.689, 0.3889, 8.35), (-9.85, 6.736e-17, 8.35), (-9.689, -0.3889, 8.35), (-9.3, -0.55, 8.35), (-8.911, -0.3889, 8.35), (9.446, 0.1465, 8.345), (9.314, 0.01414, 8.35), (9.3, 0.2071, 8.345), (9.3, 0.02, 8.35), (9.154, 0.1465, 8.345), (9.286, 0.01414, 8.35), (9.093, 2.537e-17, 8.345), (9.28, 2.449e-18, 8.35), (9.154, -0.1465, 8.345), (9.286, -0.01414, 8.35), (9.3, -0.2071, 8.345), (9.3, -0.02, 8.35), (9.446, -0.1465, 8.345), (9.314, -0.01414, 8.35), (9.507, -2.537e-17, 8.345), (9.32, -2.449e-18, 8.35), (9.712, -5.041e-17, 8.329), (9.591, 0.2911, 8.329), (9.3, 0.4117, 8.329), (9.009, 0.2911, 8.329), (8.888, 5.041e-17, 8.329), (9.009, -0.2911, 8.329), (9.3, -0.4117, 8.329), (9.591, -0.2911, 8.329), (9.911, -7.483e-17, 8.302), (9.732, 0.4321, 8.302), (9.3, 0.611, 8.302), (8.868, 0.4321, 8.302), (8.689, 7.483e-17, 8.302), (8.868, -0.4321, 8.302), (9.3, -0.611, 8.302), (9.732, -0.4321, 8.302), (9.868, 0.5676, 8.266), (9.3, 0.8027, 8.266), (8.732, 0.5676, 8.266), (8.497, 9.83e-17, 8.266), (8.732, -0.5676, 8.266), (9.3, -0.8027, 8.266), (9.868, -0.5676, 8.266), (10.1, -9.83e-17, 8.266), (9.996, 0.696, 8.22), (9.3, 0.9843, 8.22), (8.604, 0.696, 8.22), (8.316, 1.205e-16, 8.22), (8.604, -0.696, 8.22), (9.3, -0.9843, 8.22), (9.996, -0.696, 8.22), (10.28, -1.205e-16, 8.22), (10.12, 0.8156, 8.165), (9.3, 1.153, 8.165), (8.484, 0.8156, 8.165), (8.147, 1.413e-16, 8.165), (8.484, -0.8156, 8.165), (9.3, -1.153, 8.165), (10.12, -0.8156, 8.165), (10.45, -1.413e-16, 8.165), (10.23, 0.925, 8.101), (9.3, 1.308, 8.101), (8.375, 0.925, 8.101), (7.992, 1.602e-16, 8.101), (8.375, -0.925, 8.101), (9.3, -1.308, 8.101), (10.23, -0.925, 8.101), (10.61, -1.602e-16, 8.101), (10.32, 1.023, 8.03), (9.3, 1.446, 8.03), (8.277, 1.023, 8.03), (7.854, 1.771e-16, 8.03), (8.277, -1.023, 8.03), (9.3, -1.446, 8.03), (10.32, -1.023, 8.03), (10.75, -1.771e-16, 8.03), (10.87, -1.918e-16, 7.952), (10.41, 1.108, 7.952), (9.3, 1.566, 7.952), (8.192, 1.108, 7.952), (7.734, 1.918e-16, 7.952), (8.192, -1.108, 7.952), (9.3, -1.566, 7.952), (10.41, -1.108, 7.952), (10.48, 1.179, 7.869), (9.3, 1.667, 7.869), (8.121, 1.179, 7.869), (7.633, 2.041e-16, 7.869), (8.121, -1.179, 7.869), (9.3, -1.667, 7.869), (10.48, -1.179, 7.869), (10.97, -2.041e-16, 7.869), (10.53, 1.235, 7.781), (9.3, 1.746, 7.781), (8.065, 1.235, 7.781), (7.554, 2.138e-16, 7.781), (8.065, -1.235, 7.781), (9.3, -1.746, 7.781), (10.53, -1.235, 7.781), (11.05, -2.138e-16, 7.781), (10.58, 1.275, 7.689), (9.3, 1.804, 7.689), (8.025, 1.275, 7.689), (7.496, 2.209e-16, 7.689), (8.025, -1.275, 7.689), (9.3, -1.804, 7.689), (10.58, -1.275, 7.689), (11.1, -2.209e-16, 7.689), (10.6, 1.3, 7.595), (9.3, 1.838, 7.595), (8.0, 1.3, 7.595), (7.462, 2.251e-16, 7.595), (8.0, -1.3, 7.595), (9.3, -1.838, 7.595), (10.6, -1.3, 7.595), (11.14, -2.251e-16, 7.595), (11.15, -2.266e-16, 7.5), (10.61, 1.308, 7.5), (9.3, 1.85, 7.5), (7.992, 1.308, 7.5), (7.45, 2.266e-16, 7.5), (7.992, -1.308, 7.5), (9.3, -1.85, 7.5), (10.61, -1.308, 7.5), (9.85, 0.0, 8.35), (9.689, 0.3889, 8.35), (9.3, 0.55, 8.35), (8.911, 0.3889, 8.35), (8.75, 6.736e-17, 8.35), (8.911, -0.3889, 8.35), (9.3, -0.55, 8.35), (9.689, -0.3889, 8.35), (-0.34, 0.0, 10.9), (-0.212, -0.2658, 10.9), (0.07566, -0.3315, 10.9), (0.3063, -0.1475, 10.9), (0.3063, 0.1475, 10.9), (0.07566, 0.3315, 10.9), (-0.212, 0.2658, 10.9), (-0.34, 0.0, 11.12), (-0.212, -0.2658, 11.12), (0.07566, -0.3315, 11.12), (0.3063, -0.1475, 11.12), (0.3063, 0.1475, 11.12), (0.07566, 0.3315, 11.12), (-0.212, 0.2658, 11.12), (0.34, 0.0, 11.14), (0.212, 0.2658, 11.14), (-0.07566, 0.3315, 11.14), (-0.3063, 0.1475, 11.14), (-0.3063, -0.1475, 11.14), (-0.07566, -0.3315, 11.14), (0.212, -0.2658, 11.14)], [], [(0, 15, 1, 2), (2, 1, 3, 4), (4, 3, 5, 6), (6, 5, 7, 8), (8, 7, 9, 10), (10, 9, 11, 12), (12, 11, 13, 14), (14, 13, 15, 0), (15, 16, 17, 1), (1, 17, 18, 3), (3, 18, 19, 5), (5, 19, 20, 7), (7, 20, 21, 9), (9, 21, 22, 11), (11, 22, 23, 13), (13, 23, 16, 15), (16, 24, 25, 17), (17, 25, 26, 18), (18, 26, 27, 19), (19, 27, 28, 20), (20, 28, 29, 21), (21, 29, 30, 22), (22, 30, 31, 23), (23, 31, 24, 16), (24, 39, 32, 25), (25, 32, 33, 26), (26, 33, 34, 27), (27, 34, 35, 28), (28, 35, 36, 29), (29, 36, 37, 30), (30, 37, 38, 31), (31, 38, 39, 24), (39, 40, 41, 32), (32, 41, 42, 33), (33, 42, 43, 34), (34, 43, 44, 35), (35, 44, 45, 36), (36, 45, 46, 37), (37, 46, 47, 38), (38, 47, 40, 39), (40, 55, 48, 41), (41, 48, 49, 42), (42, 49, 50, 43), (43, 50, 51, 44), (44, 51, 52, 45), (45, 52, 53, 46), (46, 53, 54, 47), (47, 54, 55, 40), (55, 56, 57, 48), (48, 57, 58, 49), (49, 58, 59, 50), (50, 59, 60, 51), (51, 60, 61, 52), (52, 61, 62, 53), (53, 62, 63, 54), (54, 63, 56, 55), (56, 71, 64, 57), (57, 64, 65, 58), (58, 65, 66, 59), (59, 66, 67, 60), (60, 67, 68, 61), (61, 68, 69, 62), (62, 69, 70, 63), (63, 70, 71, 56), (71, 79, 72, 64), (64, 72, 73, 65), (65, 73, 74, 66), (66, 74, 75, 67), (67, 75, 76, 68), (68, 76, 77, 69), (69, 77, 78, 70), (70, 78, 79, 71), (79, 87, 80, 72), (72, 80, 81, 73), (73, 81, 82, 74), (74, 82, 83, 75), (75, 83, 84, 76), (76, 84, 85, 77), (77, 85, 86, 78), (78, 86, 87, 79), (87, 88, 89, 80), (80, 89, 90, 81), (81, 90, 91, 82), (82, 91, 92, 83), (83, 92, 93, 84), (84, 93, 94, 85), (85, 94, 95, 86), (86, 95, 88, 87), (88, 96, 97, 89), (89, 97, 98, 90), (90, 98, 99, 91), (91, 99, 100, 92), (92, 100, 101, 93), (93, 101, 102, 94), (94, 102, 103, 95), (95, 103, 96, 88), (96, 104, 105, 97), (97, 105, 106, 98), (98, 106, 107, 99), (99, 107, 108, 100), (100, 108, 109, 101), (101, 109, 110, 102), (102, 110, 111, 103), (103, 111, 104, 96), (104, 112, 113, 105), (105, 113, 114, 106), (106, 114, 115, 107), (107, 115, 116, 108), (108, 116, 117, 109), (109, 117, 118, 110), (110, 118, 119, 111), (111, 119, 112, 104), (120, 121, 122, 123, 124, 125, 126, 127), (143, 142, 128, 129), (129, 128, 130, 131), (131, 130, 132, 133), (133, 132, 134, 135), (135, 134, 136, 137), (137, 136, 138, 139), (139, 138, 140, 141), (141, 140, 142, 143), (142, 144, 145, 128), (128, 145, 146, 130), (130, 146, 147, 132), (132, 147, 148, 134), (134, 148, 149, 136), (136, 149, 150, 138), (138, 150, 151, 140), (140, 151, 144, 142), (144, 152, 153, 145), (145, 153, 154, 146), (146, 154, 155, 147), (147, 155, 156, 148), (148, 156, 157, 149), (149, 157, 158, 150), (150, 158, 159, 151), (151, 159, 152, 144), (152, 167, 160, 153), (153, 160, 161, 154), (154, 161, 162, 155), (155, 162, 163, 156), (156, 163, 164, 157), (157, 164, 165, 158), (158, 165, 166, 159), (159, 166, 167, 152), (167, 175, 168, 160), (160, 168, 169, 161), (161, 169, 170, 162), (162, 170, 171, 163), (163, 171, 172, 164), (164, 172, 173, 165), (165, 173, 174, 166), (166, 174, 175, 167), (175, 183, 176, 168), (168, 176, 177, 169), (169, 177, 178, 170), (170, 178, 179, 171), (171, 179, 180, 172), (172, 180, 181, 173), (173, 181, 182, 174), (174, 182, 183, 175), (183, 191, 184, 176), (176, 184, 185, 177), (177, 185, 186, 178), (178, 186, 187, 179), (179, 187, 188, 180), (180, 188, 189, 181), (181, 189, 190, 182), (182, 190, 191, 183), (191, 199, 192, 184), (184, 192, 193, 185), (185, 193, 194, 186), (186, 194, 195, 187), (187, 195, 196, 188), (188, 196, 197, 189), (189, 197, 198, 190), (190, 198, 199, 191), (199, 200, 201, 192), (192, 201, 202, 193), (193, 202, 203, 194), (194, 203, 204, 195), (195, 204, 205, 196), (196, 205, 206, 197), (197, 206, 207, 198), (198, 207, 200, 199), (200, 215, 208, 201), (201, 208, 209, 202), (202, 209, 210, 203), (203, 210, 211, 204), (204, 211, 212, 205), (205, 212, 213, 206), (206, 213, 214, 207), (207, 214, 215, 200), (215, 223, 216, 208), (208, 216, 217, 209), (209, 217, 218, 210), (210, 218, 219, 211), (211, 219, 220, 212), (212, 220, 221, 213), (213, 221, 222, 214), (214, 222, 223, 215), (223, 231, 224, 216), (216, 224, 225, 217), (217, 225, 226, 218), (218, 226, 227, 219), (219, 227, 228, 220), (220, 228, 229, 221), (221, 229, 230, 222), (222, 230, 231, 223), (231, 239, 232, 224), (224, 232, 233, 225), (225, 233, 234, 226), (226, 234, 235, 227), (227, 235, 236, 228), (228, 236, 237, 229), (229, 237, 238, 230), (230, 238, 239, 231), (239, 240, 241, 232), (232, 241, 242, 233), (233, 242, 243, 234), (234, 243, 244, 235), (235, 244, 245, 236), (236, 245, 246, 237), (237, 246, 247, 238), (238, 247, 240, 239), (248, 249, 250, 251, 252, 253, 254, 255), (256, 257, 264, 263), (257, 258, 265, 264), (258, 259, 266, 265), (259, 260, 267, 266), (260, 261, 268, 267), (261, 262, 269, 268), (262, 256, 263, 269), (262, 261, 260, 259, 258, 257, 256), (263, 264, 265, 266, 267, 268, 269), (270, 271, 272, 273, 274, 275, 276)])
me_cappaint_mesh.polygons.foreach_set('use_smooth', [True] * 236)
me_cappaint_mesh.materials.append(mat_cappaint)
me_cappaint_mesh.update()
me_roofpaint_mesh = bpy.data.meshes.new('RoofPaint_Mesh')
me_roofpaint_mesh.from_pydata([(-10.6, 5.817e-17, 8.9), (-9.636, 0.1352, 8.921), (-9.636, 0.1014, 9.386), (-10.6, 4.363e-17, 9.303), (-9.636, 0.0676, 9.642), (-10.6, 2.909e-17, 9.523), (-9.636, 0.0338, 9.796), (-10.6, 1.454e-17, 9.655), (-9.636, 0.0, 9.848), (-10.6, 0.0, 9.7), (-8.673, 0.2676, 8.94), (-8.673, 0.2007, 9.462), (-8.673, 0.1338, 9.749), (-8.673, 0.06691, 9.923), (-8.673, 0.0, 9.981), (-7.709, 0.3946, 8.957), (-7.709, 0.296, 9.53), (-7.709, 0.1973, 9.846), (-7.709, 0.09866, 10.04), (-7.709, 0.0, 10.1), (-6.745, 0.5136, 8.971), (-6.745, 0.3852, 9.589), (-6.745, 0.2568, 9.931), (-6.745, 0.1284, 10.14), (-6.745, 0.0, 10.21), (-5.782, 0.6221, 8.984), (-5.782, 0.4666, 9.641), (-5.782, 0.3111, 10.0), (-5.782, 0.1555, 10.22), (-5.782, 0.0, 10.3), (-4.818, 0.718, 8.995), (-4.818, 0.5385, 9.685), (-4.818, 0.359, 10.07), (-4.818, 0.1795, 10.3), (-4.818, 0.0, 10.37), (-3.855, 0.7992, 9.004), (-3.855, 0.5994, 9.72), (-3.855, 0.3996, 10.12), (-3.855, 0.1998, 10.36), (-3.855, 0.0, 10.44), (-2.891, 0.8642, 9.011), (-2.891, 0.6481, 9.748), (-2.891, 0.4321, 10.16), (-2.891, 0.216, 10.4), (-2.891, 0.0, 10.49), (-1.927, 0.9115, 9.016), (-1.927, 0.6836, 9.768), (-1.927, 0.4558, 10.19), (-1.927, 0.2279, 10.44), (-1.927, 0.0, 10.52), (-0.9636, 0.9403, 9.019), (-0.9636, 0.7052, 9.78), (-0.9636, 0.4702, 10.2), (-0.9636, 0.2351, 10.46), (-0.9636, 0.0, 10.54), (0.0, 0.95, 9.02), (0.0, 0.7125, 9.784), (0.0, 0.475, 10.21), (0.0, 0.2375, 10.46), (0.0, 0.0, 10.55), (0.9636, 0.9403, 9.019), (0.9636, 0.7052, 9.78), (0.9636, 0.4702, 10.2), (0.9636, 0.2351, 10.46), (0.9636, 0.0, 10.54), (1.927, 0.9115, 9.016), (1.927, 0.6836, 9.768), (1.927, 0.4558, 10.19), (1.927, 0.2279, 10.44), (1.927, 0.0, 10.52), (2.891, 0.8642, 9.011), (2.891, 0.6481, 9.748), (2.891, 0.4321, 10.16), (2.891, 0.216, 10.4), (2.891, 0.0, 10.49), (3.855, 0.7992, 9.004), (3.855, 0.5994, 9.72), (3.855, 0.3996, 10.12), (3.855, 0.1998, 10.36), (3.855, 0.0, 10.44), (4.818, 0.718, 8.995), (4.818, 0.5385, 9.685), (4.818, 0.359, 10.07), (4.818, 0.1795, 10.3), (4.818, 0.0, 10.37), (5.782, 0.6221, 8.984), (5.782, 0.4666, 9.641), (5.782, 0.3111, 10.0), (5.782, 0.1555, 10.22), (5.782, 0.0, 10.3), (6.745, 0.5136, 8.971), (6.745, 0.3852, 9.589), (6.745, 0.2568, 9.931), (6.745, 0.1284, 10.14), (6.745, 0.0, 10.21), (7.709, 0.3946, 8.957), (7.709, 0.296, 9.53), (7.709, 0.1973, 9.846), (7.709, 0.09866, 10.04), (7.709, 0.0, 10.1), (8.673, 0.2676, 8.94), (8.673, 0.2007, 9.462), (8.673, 0.1338, 9.749), (8.673, 0.06691, 9.923), (8.673, 0.0, 9.981), (9.636, 0.1352, 8.921), (9.636, 0.1014, 9.386), (9.636, 0.0676, 9.642), (9.636, 0.0338, 9.796), (9.636, 0.0, 9.848), (10.6, 5.817e-17, 8.9), (10.6, 4.363e-17, 9.303), (10.6, 2.909e-17, 9.523), (10.6, 1.454e-17, 9.655), (10.6, 0.0, 9.7), (2.8, 0.0, 8.6), (2.265, 1.646, 8.6), (0.8652, 2.663, 8.6), (-0.8652, 2.663, 8.6), (-2.265, 1.646, 8.6), (-2.8, 3.429e-16, 8.6), (-2.265, -1.646, 8.6), (-0.8652, -2.663, 8.6), (0.8652, -2.663, 8.6), (2.265, -1.646, 8.6)], [], [(0, 1, 2, 3), (3, 2, 4, 5), (5, 4, 6, 7), (7, 6, 8, 9), (1, 10, 11, 2), (2, 11, 12, 4), (4, 12, 13, 6), (6, 13, 14, 8), (10, 15, 16, 11), (11, 16, 17, 12), (12, 17, 18, 13), (13, 18, 19, 14), (15, 20, 21, 16), (16, 21, 22, 17), (17, 22, 23, 18), (18, 23, 24, 19), (20, 25, 26, 21), (21, 26, 27, 22), (22, 27, 28, 23), (23, 28, 29, 24), (25, 30, 31, 26), (26, 31, 32, 27), (27, 32, 33, 28), (28, 33, 34, 29), (30, 35, 36, 31), (31, 36, 37, 32), (32, 37, 38, 33), (33, 38, 39, 34), (35, 40, 41, 36), (36, 41, 42, 37), (37, 42, 43, 38), (38, 43, 44, 39), (40, 45, 46, 41), (41, 46, 47, 42), (42, 47, 48, 43), (43, 48, 49, 44), (45, 50, 51, 46), (46, 51, 52, 47), (47, 52, 53, 48), (48, 53, 54, 49), (50, 55, 56, 51), (51, 56, 57, 52), (52, 57, 58, 53), (53, 58, 59, 54), (55, 60, 61, 56), (56, 61, 62, 57), (57, 62, 63, 58), (58, 63, 64, 59), (60, 65, 66, 61), (61, 66, 67, 62), (62, 67, 68, 63), (63, 68, 69, 64), (65, 70, 71, 66), (66, 71, 72, 67), (67, 72, 73, 68), (68, 73, 74, 69), (70, 75, 76, 71), (71, 76, 77, 72), (72, 77, 78, 73), (73, 78, 79, 74), (75, 80, 81, 76), (76, 81, 82, 77), (77, 82, 83, 78), (78, 83, 84, 79), (80, 85, 86, 81), (81, 86, 87, 82), (82, 87, 88, 83), (83, 88, 89, 84), (85, 90, 91, 86), (86, 91, 92, 87), (87, 92, 93, 88), (88, 93, 94, 89), (90, 95, 96, 91), (91, 96, 97, 92), (92, 97, 98, 93), (93, 98, 99, 94), (95, 100, 101, 96), (96, 101, 102, 97), (97, 102, 103, 98), (98, 103, 104, 99), (100, 105, 106, 101), (101, 106, 107, 102), (102, 107, 108, 103), (103, 108, 109, 104), (105, 110, 111, 106), (106, 111, 112, 107), (107, 112, 113, 108), (108, 113, 114, 109), (115, 116, 117, 118, 119, 120, 121, 122, 123, 124)])
me_roofpaint_mesh.polygons.foreach_set('use_smooth', [True] * 89)
me_roofpaint_mesh.materials.append(mat_roofpaint)
me_roofpaint_mesh.update()
me_dotpaint_mesh = bpy.data.meshes.new('DotPaint_Mesh')
me_dotpaint_mesh.from_pydata([(-7.75, 0.0, 7.52), (-8.75, 0.0, 7.24), (-8.759, 0.09847, 7.24), (-7.775, 0.2775, 7.52), (-8.204, 1.096, 7.52), (-8.911, 0.3889, 7.24), (-8.987, 0.4523, 7.24), (-8.418, 1.275, 7.52), (-9.3, 1.55, 7.52), (-9.3, 0.55, 7.24), (-9.398, 0.5411, 7.24), (-9.577, 1.525, 7.52), (-10.4, 1.096, 7.52), (-9.689, 0.3889, 7.24), (-9.752, 0.313, 7.24), (-10.57, 0.8821, 7.52), (-10.85, 1.898e-16, 7.52), (-9.85, 6.736e-17, 7.24), (-9.841, -0.09847, 7.24), (-10.82, -0.2775, 7.52), (-10.4, -1.096, 7.52), (-9.689, -0.3889, 7.24), (-9.613, -0.4523, 7.24), (-10.18, -1.275, 7.52), (-9.3, -1.55, 7.52), (-9.3, -0.55, 7.24), (-9.202, -0.5411, 7.24), (-9.023, -1.525, 7.52), (-8.204, -1.096, 7.52), (-8.911, -0.3889, 7.24), (-8.848, -0.313, 7.24), (-8.025, -0.8821, 7.52), (-8.52, 0.35, 8.298), (-8.588, 0.4907, 8.298), (-8.74, 0.5255, 8.298), (-8.862, 0.4281, 8.298), (-8.862, 0.2719, 8.298), (-8.74, 0.1745, 8.298), (-8.588, 0.2093, 8.298), (-9.4, 0.7, 8.288), (-9.456, 0.8173, 8.288), (-9.583, 0.8462, 8.288), (-9.685, 0.7651, 8.288), (-9.685, 0.6349, 8.288), (-9.583, 0.5538, 8.288), (-9.456, 0.5827, 8.288), (-9.87, -0.3, 8.285), (-9.919, -0.1984, 8.285), (-10.03, -0.1733, 8.285), (-10.12, -0.2436, 8.285), (-10.12, -0.3564, 8.285), (-10.03, -0.4267, 8.285), (-9.919, -0.4016, 8.285), (10.85, 0.0, 7.52), (9.85, 0.0, 7.24), (9.841, 0.09847, 7.24), (10.82, 0.2775, 7.52), (10.4, 1.096, 7.52), (9.689, 0.3889, 7.24), (9.613, 0.4523, 7.24), (10.18, 1.275, 7.52), (9.3, 1.55, 7.52), (9.3, 0.55, 7.24), (9.202, 0.5411, 7.24), (9.023, 1.525, 7.52), (8.204, 1.096, 7.52), (8.911, 0.3889, 7.24), (8.848, 0.313, 7.24), (8.025, 0.8821, 7.52), (7.75, 1.898e-16, 7.52), (8.75, 6.736e-17, 7.24), (8.759, -0.09847, 7.24), (7.775, -0.2775, 7.52), (8.204, -1.096, 7.52), (8.911, -0.3889, 7.24), (8.987, -0.4523, 7.24), (8.418, -1.275, 7.52), (9.3, -1.55, 7.52), (9.3, -0.55, 7.24), (9.398, -0.5411, 7.24), (9.577, -1.525, 7.52), (10.4, -1.096, 7.52), (9.689, -0.3889, 7.24), (9.752, -0.313, 7.24), (10.57, -0.8821, 7.52), (10.08, 0.35, 8.298), (10.01, 0.4907, 8.298), (9.86, 0.5255, 8.298), (9.738, 0.4281, 8.298), (9.738, 0.2719, 8.298), (9.86, 0.1745, 8.298), (10.01, 0.2093, 8.298), (9.2, 0.7, 8.288), (9.144, 0.8173, 8.288), (9.017, 0.8462, 8.288), (8.915, 0.7651, 8.288), (8.915, 0.6349, 8.288), (9.017, 0.5538, 8.288), (9.144, 0.5827, 8.288), (8.73, -0.3, 8.285), (8.681, -0.1984, 8.285), (8.571, -0.1733, 8.285), (8.483, -0.2436, 8.285), (8.483, -0.3564, 8.285), (8.571, -0.4267, 8.285), (8.681, -0.4016, 8.285), (-7.372, 0.1308, 9.737), (-7.47, 0.3341, 9.737), (-7.69, 0.3843, 9.737), (-7.866, 0.2436, 9.737), (-7.866, 0.01797, 9.737), (-7.69, -0.1227, 9.737), (-7.47, -0.07249, 9.737), (-3.808, 0.1786, 10.26), (-3.891, 0.3506, 10.26), (-4.077, 0.3931, 10.26), (-4.226, 0.274, 10.26), (-4.226, 0.08312, 10.26), (-4.077, -0.03591, 10.26), (-3.891, 0.006573, 10.26), (0.3, 0.07, 10.51), (0.187, 0.3045, 10.51), (-0.06676, 0.3625, 10.51), (-0.2703, 0.2002, 10.51), (-0.2703, -0.06017, 10.51), (-0.06676, -0.2225, 10.51), (0.187, -0.1645, 10.51), (3.93, 0.2445, 10.2), (3.847, 0.4165, 10.2), (3.661, 0.459, 10.2), (3.512, 0.34, 10.2), (3.512, 0.149, 10.2), (3.661, 0.03002, 10.2), (3.847, 0.0725, 10.2), (7.468, 0.1546, 9.796), (7.37, 0.3579, 9.796), (7.15, 0.4081, 9.796), (6.974, 0.2674, 9.796), (6.974, 0.04179, 9.796), (7.15, -0.09888, 9.796), (7.37, -0.04868, 9.796), (-1.39, 0.5266, 9.892), (-1.465, 0.683, 9.892), (-1.635, 0.7216, 9.892), (-1.77, 0.6134, 9.892), (-1.77, 0.4398, 9.892), (-1.635, 0.3316, 9.892), (-1.465, 0.3703, 9.892), (5.48, 0.0009153, 10.32), (5.412, 0.1416, 10.32), (5.26, 0.1764, 10.32), (5.138, 0.07901, 10.32), (5.138, -0.07718, 10.32), (5.26, -0.1746, 10.32), (5.412, -0.1398, 10.32), (8.654, 0.2375, 1.283), (8.575, 0.3459, 1.283), (8.448, 0.3045, 1.283), (8.448, 0.1705, 1.283), (8.575, 0.1291, 1.283), (-7.994, 0.2, 1.08), (-8.06, 0.2913, 1.08), (-8.168, 0.2564, 1.08), (-8.168, 0.1436, 1.08), (-8.06, 0.1087, 1.08), (10.35, 0.155, 0.837), (10.3, 0.2258, 0.837), (10.21, 0.1987, 0.837), (10.21, 0.1113, 0.837), (10.3, 0.08424, 0.837), (-9.876, 0.175, 0.945), (-9.934, 0.2549, 0.945), (-10.03, 0.2244, 0.945), (-10.03, 0.1256, 0.945), (-9.934, 0.09511, 0.945)], [], [(0, 3, 2, 1), (4, 7, 6, 5), (8, 9, 10, 11), (12, 15, 14, 13), (16, 19, 18, 17), (20, 21, 22, 23), (24, 27, 26, 25), (28, 31, 30, 29), (32, 33, 34, 35, 36, 37, 38), (39, 45, 44, 43, 42, 41, 40), (46, 47, 48, 49, 50, 51, 52), (53, 56, 55, 54), (57, 58, 59, 60), (61, 64, 63, 62), (65, 68, 67, 66), (69, 72, 71, 70), (73, 76, 75, 74), (77, 78, 79, 80), (81, 84, 83, 82), (85, 86, 87, 88, 89, 90, 91), (92, 98, 97, 96, 95, 94, 93), (99, 100, 101, 102, 103, 104, 105), (106, 107, 108, 109, 110, 111, 112), (113, 119, 118, 117, 116, 115, 114), (120, 121, 122, 123, 124, 125, 126), (127, 133, 132, 131, 130, 129, 128), (134, 135, 136, 137, 138, 139, 140), (141, 147, 146, 145, 144, 143, 142), (148, 149, 150, 151, 152, 153, 154), (155, 156, 157, 158, 159), (160, 161, 162, 163, 164), (165, 169, 168, 167, 166), (170, 174, 173, 172, 171)])
me_dotpaint_mesh.polygons.foreach_set('use_smooth', [True] * 33)
me_dotpaint_mesh.materials.append(mat_dotpaint)
me_dotpaint_mesh.update()
me_bannerpaint_mesh = bpy.data.meshes.new('BannerPaint_Mesh')
me_bannerpaint_mesh.from_pydata([(-7.4, 0.28, 7.85), (7.4, 0.28, 7.85), (7.4, 0.28, 8.85), (-7.4, 0.28, 8.85)], [], [(0, 1, 2, 3)])
me_bannerpaint_mesh.polygons.foreach_set('use_smooth', [True] * 1)
me_bannerpaint_mesh.materials.append(mat_bannerpaint)
me_bannerpaint_mesh.update()
me_lamppaint_mesh = bpy.data.meshes.new('LampPaint_Mesh')
me_lamppaint_mesh.from_pydata([(-9.66, 0.0, 8.135), (-9.75, -0.1876, 8.135), (-9.953, -0.234, 8.135), (-10.12, -0.1041, 8.135), (-10.12, 0.1041, 8.135), (-9.953, 0.234, 8.135), (-9.75, 0.1876, 8.135), (-9.66, 0.0, 7.635), (-9.75, -0.1876, 7.635), (-9.953, -0.234, 7.635), (-10.12, -0.1041, 7.635), (-10.12, 0.1041, 7.635), (-9.953, 0.234, 7.635), (-9.75, 0.1876, 7.635), (-9.66, 0.0, 7.615), (-9.75, 0.1876, 7.615), (-9.953, 0.234, 7.615), (-10.12, 0.1041, 7.615), (-10.12, -0.1041, 7.615), (-9.953, -0.234, 7.615), (-9.75, -0.1876, 7.615), (10.14, 0.0, 8.135), (10.05, -0.1876, 8.135), (9.847, -0.234, 8.135), (9.684, -0.1041, 8.135), (9.684, 0.1041, 8.135), (9.847, 0.234, 8.135), (10.05, 0.1876, 8.135), (10.14, 0.0, 7.635), (10.05, -0.1876, 7.635), (9.847, -0.234, 7.635), (9.684, -0.1041, 7.635), (9.684, 0.1041, 7.635), (9.847, 0.234, 7.635), (10.05, 0.1876, 7.635), (10.14, 0.0, 7.615), (10.05, 0.1876, 7.615), (9.847, 0.234, 7.615), (9.684, 0.1041, 7.615), (9.684, -0.1041, 7.615), (9.847, -0.234, 7.615), (10.05, -0.1876, 7.615)], [], [(0, 1, 8, 7), (1, 2, 9, 8), (2, 3, 10, 9), (3, 4, 11, 10), (4, 5, 12, 11), (5, 6, 13, 12), (6, 0, 7, 13), (6, 5, 4, 3, 2, 1, 0), (7, 8, 9, 10, 11, 12, 13), (14, 15, 16, 17, 18, 19, 20), (21, 22, 29, 28), (22, 23, 30, 29), (23, 24, 31, 30), (24, 25, 32, 31), (25, 26, 33, 32), (26, 27, 34, 33), (27, 21, 28, 34), (27, 26, 25, 24, 23, 22, 21), (28, 29, 30, 31, 32, 33, 34), (35, 36, 37, 38, 39, 40, 41)])
me_lamppaint_mesh.polygons.foreach_set('use_smooth', [True] * 20)
me_lamppaint_mesh.materials.append(mat_lamppaint)
me_lamppaint_mesh.update()
me_shroompaint_mesh = bpy.data.meshes.new('ShroomPaint_Mesh')
me_shroompaint_mesh.from_pydata([(8.893, 0.2294, 0.9025), (8.571, 0.5458, 0.9025), (8.532, 0.4476, 1.301), (8.795, 0.1881, 1.301), (8.35, 0.0, 1.339), (8.121, 0.5425, 0.9025), (8.162, 0.4449, 1.301), (7.804, 0.2214, 0.9025), (7.902, 0.1816, 1.301), (7.807, -0.2294, 0.9025), (7.905, -0.1881, 1.301), (8.129, -0.5458, 0.9025), (8.168, -0.4476, 1.301), (8.579, -0.5425, 0.9025), (8.538, -0.4449, 1.301), (8.896, -0.2214, 0.9025), (8.798, -0.1816, 1.301), (-8.5, 0.4282, 0.76), (-8.73, 0.1257, 0.76), (-8.643, 0.1031, 1.096), (-8.455, 0.3511, 1.096), (-8.25, 0.0, 1.128), (-8.678, -0.2504, 0.76), (-8.601, -0.2053, 1.096), (-8.376, -0.4798, 0.76), (-8.353, -0.3934, 1.096), (-8.0, -0.4282, 0.76), (-8.045, -0.3511, 1.096), (-7.77, -0.1257, 0.76), (-7.857, -0.1031, 1.096), (-7.822, 0.2504, 0.76), (-7.899, 0.2053, 1.096), (-8.124, 0.4798, 0.76), (-8.147, 0.3934, 1.096), (10.29, 0.3583, 0.589), (9.995, 0.3518, 0.589), (10.02, 0.2885, 0.8494), (10.26, 0.2938, 0.8494), (10.15, 0.0, 0.8742), (9.792, 0.1393, 0.589), (9.856, 0.1142, 0.8494), (9.798, -0.1548, 0.589), (9.861, -0.127, 0.8494), (10.01, -0.3583, 0.589), (10.04, -0.2938, 0.8494), (10.3, -0.3518, 0.589), (10.28, -0.2885, 0.8494), (10.51, -0.1393, 0.589), (10.44, -0.1142, 0.8494), (10.5, 0.1548, 0.589), (10.44, 0.127, 0.8494), (-10.23, -0.413, 0.665), (-9.902, -0.3863, 0.665), (-9.938, -0.3168, 0.959), (-10.21, -0.3387, 0.959), (-10.1, 0.0, 0.987), (-9.687, -0.1334, 0.665), (-9.761, -0.1094, 0.959), (-9.714, 0.1977, 0.665), (-9.783, 0.1621, 0.959), (-9.967, 0.413, 0.665), (-9.991, 0.3387, 0.959), (-10.3, 0.3863, 0.665), (-10.26, 0.3168, 0.959), (-10.51, 0.1334, 0.665), (-10.44, 0.1094, 0.959), (-10.49, -0.1977, 0.665), (-10.42, -0.1621, 0.959)], [], [(0, 1, 2, 3), (3, 2, 4), (1, 5, 6, 2), (2, 6, 4), (5, 7, 8, 6), (6, 8, 4), (7, 9, 10, 8), (8, 10, 4), (9, 11, 12, 10), (10, 12, 4), (11, 13, 14, 12), (12, 14, 4), (13, 15, 16, 14), (14, 16, 4), (15, 0, 3, 16), (16, 3, 4), (17, 18, 19, 20), (20, 19, 21), (18, 22, 23, 19), (19, 23, 21), (22, 24, 25, 23), (23, 25, 21), (24, 26, 27, 25), (25, 27, 21), (26, 28, 29, 27), (27, 29, 21), (28, 30, 31, 29), (29, 31, 21), (30, 32, 33, 31), (31, 33, 21), (32, 17, 20, 33), (33, 20, 21), (34, 35, 36, 37), (37, 36, 38), (35, 39, 40, 36), (36, 40, 38), (39, 41, 42, 40), (40, 42, 38), (41, 43, 44, 42), (42, 44, 38), (43, 45, 46, 44), (44, 46, 38), (45, 47, 48, 46), (46, 48, 38), (47, 49, 50, 48), (48, 50, 38), (49, 34, 37, 50), (50, 37, 38), (51, 52, 53, 54), (54, 53, 55), (52, 56, 57, 53), (53, 57, 55), (56, 58, 59, 57), (57, 59, 55), (58, 60, 61, 59), (59, 61, 55), (60, 62, 63, 61), (61, 63, 55), (62, 64, 65, 63), (63, 65, 55), (64, 66, 67, 65), (65, 67, 55), (66, 51, 54, 67), (67, 54, 55)])
me_shroompaint_mesh.polygons.foreach_set('use_smooth', [True] * 64)
me_shroompaint_mesh.materials.append(mat_shroompaint)
me_shroompaint_mesh.update()

# ---- objects
ob_archpaint_geometry = bpy.data.objects.new('ArchPaint_Geometry', me_archpaint_mesh)
ob_pillarpaint_geometry = bpy.data.objects.new('PillarPaint_Geometry', me_pillarpaint_mesh)
ob_cappaint_geometry = bpy.data.objects.new('CapPaint_Geometry', me_cappaint_mesh)
ob_roofpaint_geometry = bpy.data.objects.new('RoofPaint_Geometry', me_roofpaint_mesh)
ob_dotpaint_geometry = bpy.data.objects.new('DotPaint_Geometry', me_dotpaint_mesh)
ob_bannerpaint_geometry = bpy.data.objects.new('BannerPaint_Geometry', me_bannerpaint_mesh)
ob_lamppaint_geometry = bpy.data.objects.new('LampPaint_Geometry', me_lamppaint_mesh)
ob_shroompaint_geometry = bpy.data.objects.new('ShroomPaint_Geometry', me_shroompaint_mesh)

# ---- transforms, parenting, visibility, modifiers, constraints
ob_archpaint_geometry.location = (0.0, 0.0, 0.0)
ob_pillarpaint_geometry.location = (0.0, 0.0, 0.0)
ob_cappaint_geometry.location = (0.0, 0.0, 0.0)
ob_roofpaint_geometry.location = (0.0, 0.0, 0.0)
ob_dotpaint_geometry.location = (0.0, 0.0, 0.0)
ob_bannerpaint_geometry.location = (0.0, 0.0, 0.0)
ob_lamppaint_geometry.location = (0.0, 0.0, 0.0)
ob_shroompaint_geometry.location = (0.0, 0.0, 0.0)

# ---- collection membership
col_r22_sporentor.objects.link(ob_archpaint_geometry)
col_r22_sporentor.objects.link(ob_pillarpaint_geometry)
col_r22_sporentor.objects.link(ob_cappaint_geometry)
col_r22_sporentor.objects.link(ob_roofpaint_geometry)
col_r22_sporentor.objects.link(ob_dotpaint_geometry)
col_r22_sporentor.objects.link(ob_bannerpaint_geometry)
col_r22_sporentor.objects.link(ob_lamppaint_geometry)
col_r22_sporentor.objects.link(ob_shroompaint_geometry)

# ---- scene / render settings (as saved in the file)
scene.frame_start = 1; scene.frame_end = 250; scene.frame_set(1)
scene.render.engine = 'BLENDER_EEVEE_NEXT'
scene.render.bake_bias = 0.0
scene.render.bake_samples = 0
scene.render.compositor_device = 'GPU'
scene.eevee.use_volume_custom_range = False
scene.eevee.fast_gi_thickness_near = 0.1
scene.eevee.fast_gi_thickness_far = 0.0
scene.eevee.ray_tracing_options.screen_trace_thickness = 0.1
bpy.context.view_layer.update()

# ---- added for rendering (the .blend has no active camera): camera
cam_auto = bpy.data.cameras.new('AutoCamera')
cam_auto.lens = 50.0
cam_auto.sensor_width = 36.0
cam_auto.clip_end = 1000.0
ob_auto_camera = bpy.data.objects.new('AutoCamera', cam_auto)
scene.collection.objects.link(ob_auto_camera)
ob_auto_camera.location = (23.5842, -28.3011, 24.4374)
ob_auto_camera.rotation_euler = (1.09748, -7.21219e-08, 0.694738)
scene.camera = ob_auto_camera
bpy.context.view_layer.update()

